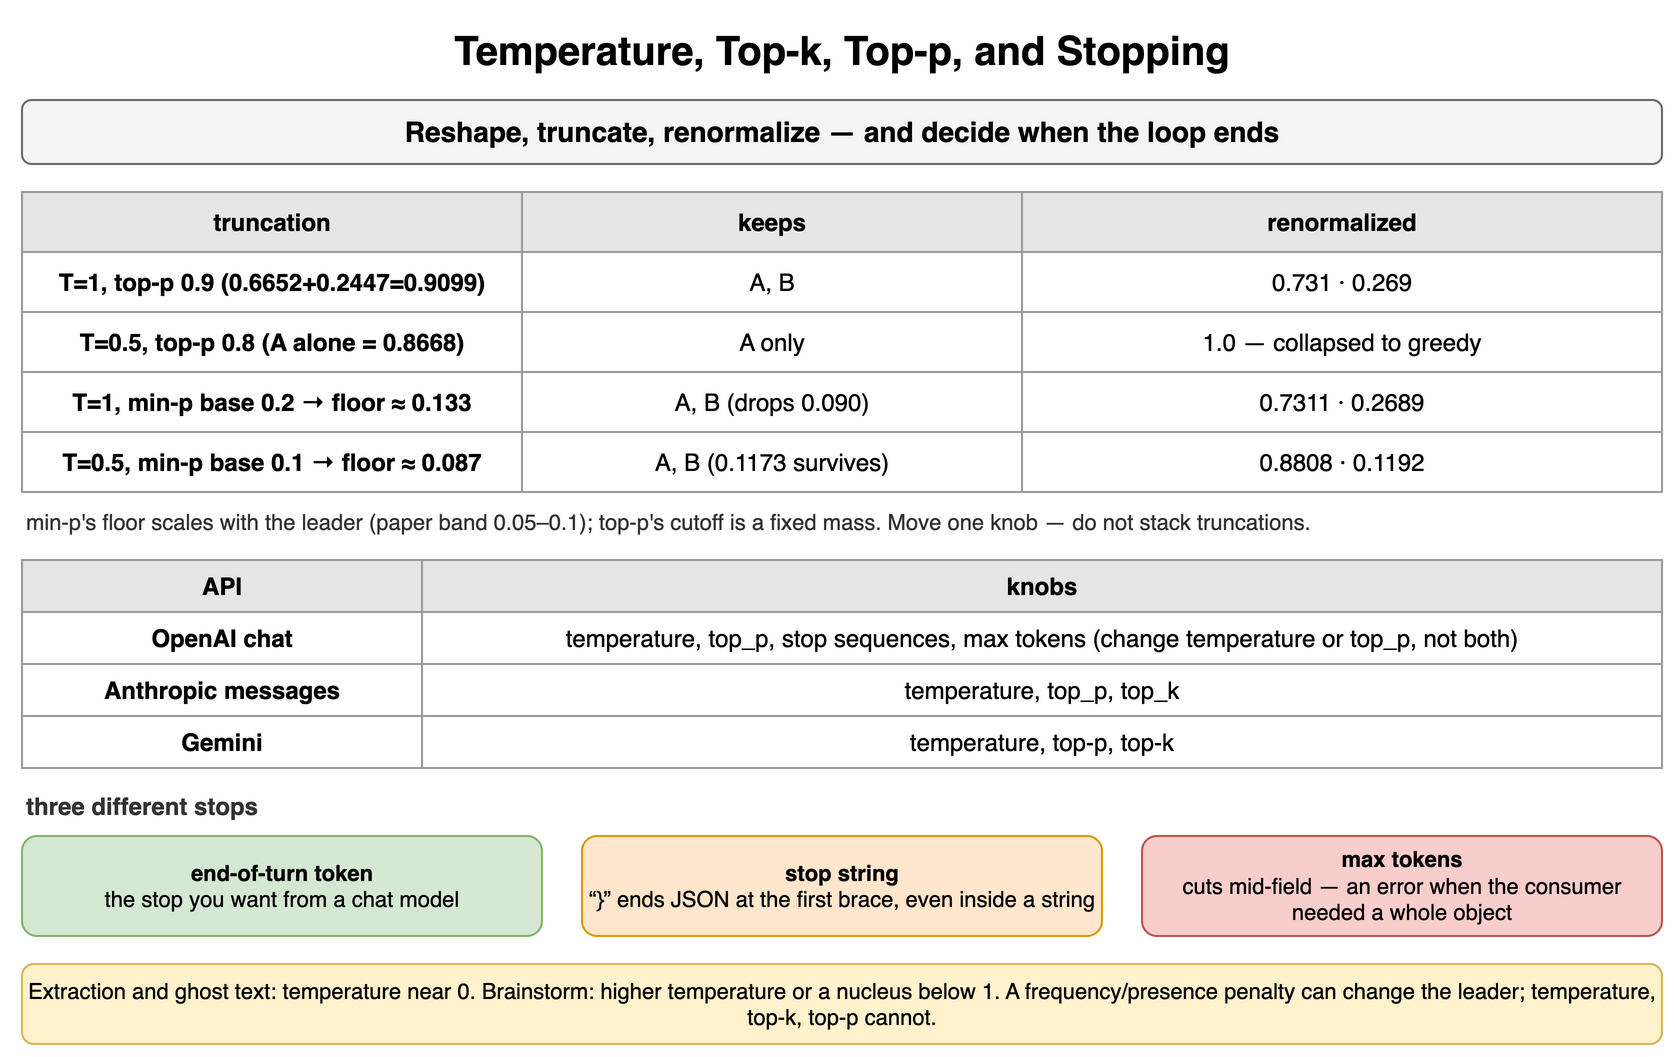

The diagram above was exported from draw.io. Its source (the exported page's mxGraphModel, read from the mxfile embedded in the PNG):
<mxGraphModel dx="900" dy="536" grid="1" gridSize="10" guides="1" tooltips="1" connect="1" arrows="1" fold="1" page="1" pageScale="1" pageWidth="900" pageHeight="536" math="0" shadow="0">
  <root>
    <mxCell id="0" />
    <mxCell id="1" parent="0" />
    <mxCell id="o1" value="Temperature, Top-k, Top-p, and Stopping" style="text;html=1;align=center;verticalAlign=middle;whiteSpace=wrap;fontSize=20;fontStyle=1;" vertex="1" parent="1">
      <mxGeometry x="40" y="10" width="820" height="30" as="geometry" />
    </mxCell>
    <mxCell id="o2" value="Reshape, truncate, renormalize — and decide when the loop ends" style="rounded=1;whiteSpace=wrap;html=1;fillColor=#f5f5f5;strokeColor=#666666;fontStyle=1;fontSize=14;" vertex="1" parent="1">
      <mxGeometry x="40" y="50" width="820" height="32" as="geometry" />
    </mxCell>
    <mxCell id="o3" value="truncation" style="whiteSpace=wrap;html=1;fillColor=#e6e6e6;strokeColor=#999999;fontStyle=1;fontSize=12;" vertex="1" parent="1">
      <mxGeometry x="40" y="96" width="250" height="30" as="geometry" />
    </mxCell>
    <mxCell id="o4" value="keeps" style="whiteSpace=wrap;html=1;fillColor=#e6e6e6;strokeColor=#999999;fontStyle=1;fontSize=12;" vertex="1" parent="1">
      <mxGeometry x="290" y="96" width="250" height="30" as="geometry" />
    </mxCell>
    <mxCell id="o5" value="renormalized" style="whiteSpace=wrap;html=1;fillColor=#e6e6e6;strokeColor=#999999;fontStyle=1;fontSize=12;" vertex="1" parent="1">
      <mxGeometry x="540" y="96" width="320" height="30" as="geometry" />
    </mxCell>
    <mxCell id="o6" value="T=1, top-p 0.9 (0.6652+0.2447=0.9099)" style="whiteSpace=wrap;html=1;strokeColor=#999999;fontSize=12;fillColor=#ffffff;fontStyle=1;" vertex="1" parent="1">
      <mxGeometry x="40" y="126" width="250" height="30" as="geometry" />
    </mxCell>
    <mxCell id="o7" value="A, B" style="whiteSpace=wrap;html=1;strokeColor=#999999;fontSize=12;fillColor=#ffffff;" vertex="1" parent="1">
      <mxGeometry x="290" y="126" width="250" height="30" as="geometry" />
    </mxCell>
    <mxCell id="o8" value="0.731 · 0.269" style="whiteSpace=wrap;html=1;strokeColor=#999999;fontSize=12;fillColor=#ffffff;" vertex="1" parent="1">
      <mxGeometry x="540" y="126" width="320" height="30" as="geometry" />
    </mxCell>
    <mxCell id="o9" value="T=0.5, top-p 0.8 (A alone = 0.8668)" style="whiteSpace=wrap;html=1;strokeColor=#999999;fontSize=12;fillColor=#ffffff;fontStyle=1;" vertex="1" parent="1">
      <mxGeometry x="40" y="156" width="250" height="30" as="geometry" />
    </mxCell>
    <mxCell id="o10" value="A only" style="whiteSpace=wrap;html=1;strokeColor=#999999;fontSize=12;fillColor=#ffffff;" vertex="1" parent="1">
      <mxGeometry x="290" y="156" width="250" height="30" as="geometry" />
    </mxCell>
    <mxCell id="o11" value="1.0 — collapsed to greedy" style="whiteSpace=wrap;html=1;strokeColor=#999999;fontSize=12;fillColor=#ffffff;" vertex="1" parent="1">
      <mxGeometry x="540" y="156" width="320" height="30" as="geometry" />
    </mxCell>
    <mxCell id="o12" value="T=1, min-p base 0.2 → floor ≈ 0.133" style="whiteSpace=wrap;html=1;strokeColor=#999999;fontSize=12;fillColor=#ffffff;fontStyle=1;" vertex="1" parent="1">
      <mxGeometry x="40" y="186" width="250" height="30" as="geometry" />
    </mxCell>
    <mxCell id="o13" value="A, B (drops 0.090)" style="whiteSpace=wrap;html=1;strokeColor=#999999;fontSize=12;fillColor=#ffffff;" vertex="1" parent="1">
      <mxGeometry x="290" y="186" width="250" height="30" as="geometry" />
    </mxCell>
    <mxCell id="o14" value="0.7311 · 0.2689" style="whiteSpace=wrap;html=1;strokeColor=#999999;fontSize=12;fillColor=#ffffff;" vertex="1" parent="1">
      <mxGeometry x="540" y="186" width="320" height="30" as="geometry" />
    </mxCell>
    <mxCell id="o15" value="T=0.5, min-p base 0.1 → floor ≈ 0.087" style="whiteSpace=wrap;html=1;strokeColor=#999999;fontSize=12;fillColor=#ffffff;fontStyle=1;" vertex="1" parent="1">
      <mxGeometry x="40" y="216" width="250" height="30" as="geometry" />
    </mxCell>
    <mxCell id="o16" value="A, B (0.1173 survives)" style="whiteSpace=wrap;html=1;strokeColor=#999999;fontSize=12;fillColor=#ffffff;" vertex="1" parent="1">
      <mxGeometry x="290" y="216" width="250" height="30" as="geometry" />
    </mxCell>
    <mxCell id="o17" value="0.8808 · 0.1192" style="whiteSpace=wrap;html=1;strokeColor=#999999;fontSize=12;fillColor=#ffffff;" vertex="1" parent="1">
      <mxGeometry x="540" y="216" width="320" height="30" as="geometry" />
    </mxCell>
    <mxCell id="o18" value="min-p's floor scales with the leader (paper band 0.05–0.1); top-p's cutoff is a fixed mass. Move one knob — do not stack truncations." style="text;html=1;whiteSpace=wrap;fontSize=11;align=left;verticalAlign=middle;fontSize=11;fontColor=#333333;" vertex="1" parent="1">
      <mxGeometry x="40" y="252" width="820" height="18" as="geometry" />
    </mxCell>
    <mxCell id="o19" value="API" style="whiteSpace=wrap;html=1;fillColor=#e6e6e6;strokeColor=#999999;fontStyle=1;fontSize=12;" vertex="1" parent="1">
      <mxGeometry x="40" y="280" width="200" height="26" as="geometry" />
    </mxCell>
    <mxCell id="o20" value="knobs" style="whiteSpace=wrap;html=1;fillColor=#e6e6e6;strokeColor=#999999;fontStyle=1;fontSize=12;" vertex="1" parent="1">
      <mxGeometry x="240" y="280" width="620" height="26" as="geometry" />
    </mxCell>
    <mxCell id="o21" value="OpenAI chat" style="whiteSpace=wrap;html=1;strokeColor=#999999;fontSize=12;fillColor=#ffffff;fontStyle=1;" vertex="1" parent="1">
      <mxGeometry x="40" y="306" width="200" height="26" as="geometry" />
    </mxCell>
    <mxCell id="o22" value="temperature, top_p, stop sequences, max tokens (change temperature or top_p, not both)" style="whiteSpace=wrap;html=1;strokeColor=#999999;fontSize=12;fillColor=#ffffff;" vertex="1" parent="1">
      <mxGeometry x="240" y="306" width="620" height="26" as="geometry" />
    </mxCell>
    <mxCell id="o23" value="Anthropic messages" style="whiteSpace=wrap;html=1;strokeColor=#999999;fontSize=12;fillColor=#ffffff;fontStyle=1;" vertex="1" parent="1">
      <mxGeometry x="40" y="332" width="200" height="26" as="geometry" />
    </mxCell>
    <mxCell id="o24" value="temperature, top_p, top_k" style="whiteSpace=wrap;html=1;strokeColor=#999999;fontSize=12;fillColor=#ffffff;" vertex="1" parent="1">
      <mxGeometry x="240" y="332" width="620" height="26" as="geometry" />
    </mxCell>
    <mxCell id="o25" value="Gemini" style="whiteSpace=wrap;html=1;strokeColor=#999999;fontSize=12;fillColor=#ffffff;fontStyle=1;" vertex="1" parent="1">
      <mxGeometry x="40" y="358" width="200" height="26" as="geometry" />
    </mxCell>
    <mxCell id="o26" value="temperature, top-p, top-k" style="whiteSpace=wrap;html=1;strokeColor=#999999;fontSize=12;fillColor=#ffffff;" vertex="1" parent="1">
      <mxGeometry x="240" y="358" width="620" height="26" as="geometry" />
    </mxCell>
    <mxCell id="o27" value="three different stops" style="text;html=1;whiteSpace=wrap;fontSize=11;align=left;verticalAlign=middle;fontSize=12;fontColor=#333333;fontStyle=1;" vertex="1" parent="1">
      <mxGeometry x="40" y="394" width="400" height="18" as="geometry" />
    </mxCell>
    <mxCell id="o28" value="end-of-turn token&lt;br&gt;&lt;span style='font-weight:normal'&gt;the stop you want from a chat model&lt;/span&gt;" style="rounded=1;whiteSpace=wrap;html=1;fillColor=#d5e8d4;strokeColor=#82b366;fontSize=11;align=center;fontStyle=1;" vertex="1" parent="1">
      <mxGeometry x="40" y="418" width="260" height="50" as="geometry" />
    </mxCell>
    <mxCell id="o29" value="stop string&lt;br&gt;&lt;span style='font-weight:normal'&gt;“}” ends JSON at the first brace, even inside a string&lt;/span&gt;" style="rounded=1;whiteSpace=wrap;html=1;fillColor=#ffe6cc;strokeColor=#d79b00;fontSize=11;align=center;fontStyle=1;" vertex="1" parent="1">
      <mxGeometry x="320" y="418" width="260" height="50" as="geometry" />
    </mxCell>
    <mxCell id="o30" value="max tokens&lt;br&gt;&lt;span style='font-weight:normal'&gt;cuts mid-field — an error when the consumer needed a whole object&lt;/span&gt;" style="rounded=1;whiteSpace=wrap;html=1;fillColor=#f8cecc;strokeColor=#b85450;fontSize=11;align=center;fontStyle=1;" vertex="1" parent="1">
      <mxGeometry x="600" y="418" width="260" height="50" as="geometry" />
    </mxCell>
    <mxCell id="o31" value="Extraction and ghost text: temperature near 0. Brainstorm: higher temperature or a nucleus below 1. A frequency/presence penalty can change the leader; temperature, top-k, top-p cannot." style="rounded=1;whiteSpace=wrap;html=1;fillColor=#fff2cc;strokeColor=#d6b656;fontSize=11;align=center;" vertex="1" parent="1">
      <mxGeometry x="40" y="482" width="820" height="40" as="geometry" />
    </mxCell>
  </root>
</mxGraphModel>